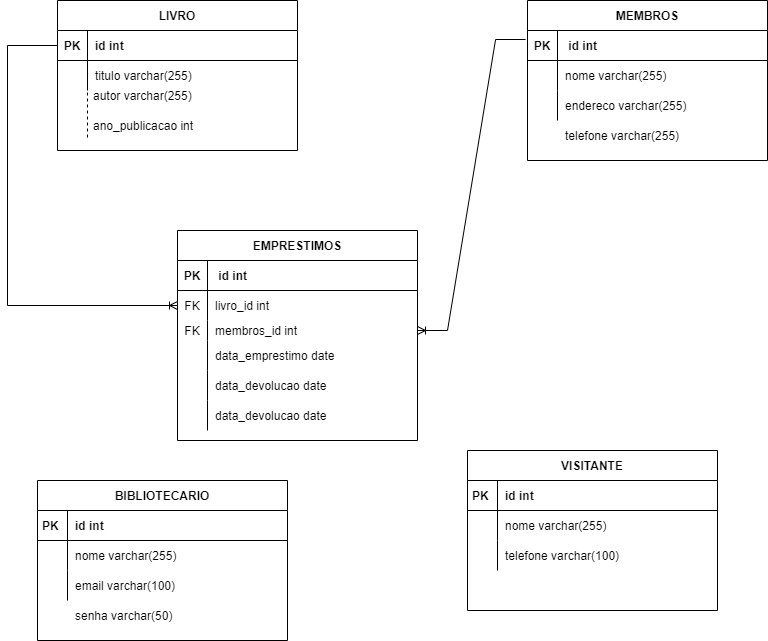

The diagram above was exported from draw.io. Its source (the exported page's mxGraphModel, read from the mxfile embedded in the PNG):
<mxGraphModel dx="1393" dy="758" grid="1" gridSize="10" guides="1" tooltips="1" connect="1" arrows="1" fold="1" page="1" pageScale="1" pageWidth="850" pageHeight="1100" math="0" shadow="0" extFonts="Permanent Marker^https://fonts.googleapis.com/css?family=Permanent+Marker">
  <root>
    <mxCell id="0" />
    <mxCell id="1" parent="0" />
    <mxCell id="C-vyLk0tnHw3VtMMgP7b-2" value="MEMBROS" style="shape=table;startSize=30;container=1;collapsible=1;childLayout=tableLayout;fixedRows=1;rowLines=0;fontStyle=1;align=center;resizeLast=1;" parent="1" vertex="1">
      <mxGeometry x="590" y="30" width="240" height="160" as="geometry" />
    </mxCell>
    <mxCell id="C-vyLk0tnHw3VtMMgP7b-3" value="" style="shape=partialRectangle;collapsible=0;dropTarget=0;pointerEvents=0;fillColor=none;points=[[0,0.5],[1,0.5]];portConstraint=eastwest;top=0;left=0;right=0;bottom=1;" parent="C-vyLk0tnHw3VtMMgP7b-2" vertex="1">
      <mxGeometry y="30" width="240" height="30" as="geometry" />
    </mxCell>
    <mxCell id="C-vyLk0tnHw3VtMMgP7b-4" value="PK" style="shape=partialRectangle;overflow=hidden;connectable=0;fillColor=none;top=0;left=0;bottom=0;right=0;fontStyle=1;" parent="C-vyLk0tnHw3VtMMgP7b-3" vertex="1">
      <mxGeometry width="30" height="30" as="geometry">
        <mxRectangle width="30" height="30" as="alternateBounds" />
      </mxGeometry>
    </mxCell>
    <mxCell id="C-vyLk0tnHw3VtMMgP7b-5" value=" id int" style="shape=partialRectangle;overflow=hidden;connectable=0;fillColor=none;top=0;left=0;bottom=0;right=0;align=left;spacingLeft=6;fontStyle=1;" parent="C-vyLk0tnHw3VtMMgP7b-3" vertex="1">
      <mxGeometry x="30" width="210" height="30" as="geometry">
        <mxRectangle width="210" height="30" as="alternateBounds" />
      </mxGeometry>
    </mxCell>
    <mxCell id="C-vyLk0tnHw3VtMMgP7b-6" value="" style="shape=partialRectangle;collapsible=0;dropTarget=0;pointerEvents=0;fillColor=none;points=[[0,0.5],[1,0.5]];portConstraint=eastwest;top=0;left=0;right=0;bottom=0;" parent="C-vyLk0tnHw3VtMMgP7b-2" vertex="1">
      <mxGeometry y="60" width="240" height="30" as="geometry" />
    </mxCell>
    <mxCell id="C-vyLk0tnHw3VtMMgP7b-7" value="" style="shape=partialRectangle;overflow=hidden;connectable=0;fillColor=none;top=0;left=0;bottom=0;right=0;" parent="C-vyLk0tnHw3VtMMgP7b-6" vertex="1">
      <mxGeometry width="30" height="30" as="geometry">
        <mxRectangle width="30" height="30" as="alternateBounds" />
      </mxGeometry>
    </mxCell>
    <mxCell id="C-vyLk0tnHw3VtMMgP7b-8" value="nome varchar(255)" style="shape=partialRectangle;overflow=hidden;connectable=0;fillColor=none;top=0;left=0;bottom=0;right=0;align=left;spacingLeft=6;" parent="C-vyLk0tnHw3VtMMgP7b-6" vertex="1">
      <mxGeometry x="30" width="210" height="30" as="geometry">
        <mxRectangle width="210" height="30" as="alternateBounds" />
      </mxGeometry>
    </mxCell>
    <mxCell id="C-vyLk0tnHw3VtMMgP7b-9" value="" style="shape=partialRectangle;collapsible=0;dropTarget=0;pointerEvents=0;fillColor=none;points=[[0,0.5],[1,0.5]];portConstraint=eastwest;top=0;left=0;right=0;bottom=0;" parent="C-vyLk0tnHw3VtMMgP7b-2" vertex="1">
      <mxGeometry y="90" width="240" height="30" as="geometry" />
    </mxCell>
    <mxCell id="C-vyLk0tnHw3VtMMgP7b-10" value="" style="shape=partialRectangle;overflow=hidden;connectable=0;fillColor=none;top=0;left=0;bottom=0;right=0;" parent="C-vyLk0tnHw3VtMMgP7b-9" vertex="1">
      <mxGeometry width="30" height="30" as="geometry">
        <mxRectangle width="30" height="30" as="alternateBounds" />
      </mxGeometry>
    </mxCell>
    <mxCell id="C-vyLk0tnHw3VtMMgP7b-11" value="endereco varchar(255)" style="shape=partialRectangle;overflow=hidden;connectable=0;fillColor=none;top=0;left=0;bottom=0;right=0;align=left;spacingLeft=6;" parent="C-vyLk0tnHw3VtMMgP7b-9" vertex="1">
      <mxGeometry x="30" width="210" height="30" as="geometry">
        <mxRectangle width="210" height="30" as="alternateBounds" />
      </mxGeometry>
    </mxCell>
    <mxCell id="C-vyLk0tnHw3VtMMgP7b-13" value="BIBLIOTECARIO" style="shape=table;startSize=30;container=1;collapsible=1;childLayout=tableLayout;fixedRows=1;rowLines=0;fontStyle=1;align=center;resizeLast=1;" parent="1" vertex="1">
      <mxGeometry x="100" y="510" width="250" height="160" as="geometry" />
    </mxCell>
    <mxCell id="C-vyLk0tnHw3VtMMgP7b-14" value="" style="shape=partialRectangle;collapsible=0;dropTarget=0;pointerEvents=0;fillColor=none;points=[[0,0.5],[1,0.5]];portConstraint=eastwest;top=0;left=0;right=0;bottom=1;" parent="C-vyLk0tnHw3VtMMgP7b-13" vertex="1">
      <mxGeometry y="30" width="250" height="30" as="geometry" />
    </mxCell>
    <mxCell id="C-vyLk0tnHw3VtMMgP7b-15" value="PK " style="shape=partialRectangle;overflow=hidden;connectable=0;fillColor=none;top=0;left=0;bottom=0;right=0;fontStyle=1;" parent="C-vyLk0tnHw3VtMMgP7b-14" vertex="1">
      <mxGeometry width="30" height="30" as="geometry">
        <mxRectangle width="30" height="30" as="alternateBounds" />
      </mxGeometry>
    </mxCell>
    <mxCell id="C-vyLk0tnHw3VtMMgP7b-16" value="id int " style="shape=partialRectangle;overflow=hidden;connectable=0;fillColor=none;top=0;left=0;bottom=0;right=0;align=left;spacingLeft=6;fontStyle=1;" parent="C-vyLk0tnHw3VtMMgP7b-14" vertex="1">
      <mxGeometry x="30" width="220" height="30" as="geometry">
        <mxRectangle width="220" height="30" as="alternateBounds" />
      </mxGeometry>
    </mxCell>
    <mxCell id="C-vyLk0tnHw3VtMMgP7b-17" value="" style="shape=partialRectangle;collapsible=0;dropTarget=0;pointerEvents=0;fillColor=none;points=[[0,0.5],[1,0.5]];portConstraint=eastwest;top=0;left=0;right=0;bottom=0;" parent="C-vyLk0tnHw3VtMMgP7b-13" vertex="1">
      <mxGeometry y="60" width="250" height="30" as="geometry" />
    </mxCell>
    <mxCell id="C-vyLk0tnHw3VtMMgP7b-18" value="" style="shape=partialRectangle;overflow=hidden;connectable=0;fillColor=none;top=0;left=0;bottom=0;right=0;" parent="C-vyLk0tnHw3VtMMgP7b-17" vertex="1">
      <mxGeometry width="30" height="30" as="geometry">
        <mxRectangle width="30" height="30" as="alternateBounds" />
      </mxGeometry>
    </mxCell>
    <mxCell id="C-vyLk0tnHw3VtMMgP7b-19" value="nome varchar(255)" style="shape=partialRectangle;overflow=hidden;connectable=0;fillColor=none;top=0;left=0;bottom=0;right=0;align=left;spacingLeft=6;" parent="C-vyLk0tnHw3VtMMgP7b-17" vertex="1">
      <mxGeometry x="30" width="220" height="30" as="geometry">
        <mxRectangle width="220" height="30" as="alternateBounds" />
      </mxGeometry>
    </mxCell>
    <mxCell id="C-vyLk0tnHw3VtMMgP7b-20" value="" style="shape=partialRectangle;collapsible=0;dropTarget=0;pointerEvents=0;fillColor=none;points=[[0,0.5],[1,0.5]];portConstraint=eastwest;top=0;left=0;right=0;bottom=0;" parent="C-vyLk0tnHw3VtMMgP7b-13" vertex="1">
      <mxGeometry y="90" width="250" height="30" as="geometry" />
    </mxCell>
    <mxCell id="C-vyLk0tnHw3VtMMgP7b-21" value="" style="shape=partialRectangle;overflow=hidden;connectable=0;fillColor=none;top=0;left=0;bottom=0;right=0;" parent="C-vyLk0tnHw3VtMMgP7b-20" vertex="1">
      <mxGeometry width="30" height="30" as="geometry">
        <mxRectangle width="30" height="30" as="alternateBounds" />
      </mxGeometry>
    </mxCell>
    <mxCell id="C-vyLk0tnHw3VtMMgP7b-22" value="email varchar(100)" style="shape=partialRectangle;overflow=hidden;connectable=0;fillColor=none;top=0;left=0;bottom=0;right=0;align=left;spacingLeft=6;" parent="C-vyLk0tnHw3VtMMgP7b-20" vertex="1">
      <mxGeometry x="30" width="220" height="30" as="geometry">
        <mxRectangle width="220" height="30" as="alternateBounds" />
      </mxGeometry>
    </mxCell>
    <mxCell id="C-vyLk0tnHw3VtMMgP7b-23" value="LIVRO" style="shape=table;startSize=30;container=1;collapsible=1;childLayout=tableLayout;fixedRows=1;rowLines=0;fontStyle=1;align=center;resizeLast=1;" parent="1" vertex="1">
      <mxGeometry x="120" y="30" width="240" height="150" as="geometry" />
    </mxCell>
    <mxCell id="C-vyLk0tnHw3VtMMgP7b-24" value="" style="shape=partialRectangle;collapsible=0;dropTarget=0;pointerEvents=0;fillColor=none;points=[[0,0.5],[1,0.5]];portConstraint=eastwest;top=0;left=0;right=0;bottom=1;" parent="C-vyLk0tnHw3VtMMgP7b-23" vertex="1">
      <mxGeometry y="30" width="240" height="30" as="geometry" />
    </mxCell>
    <mxCell id="C-vyLk0tnHw3VtMMgP7b-25" value="PK" style="shape=partialRectangle;overflow=hidden;connectable=0;fillColor=none;top=0;left=0;bottom=0;right=0;fontStyle=1;" parent="C-vyLk0tnHw3VtMMgP7b-24" vertex="1">
      <mxGeometry width="30" height="30" as="geometry">
        <mxRectangle width="30" height="30" as="alternateBounds" />
      </mxGeometry>
    </mxCell>
    <mxCell id="C-vyLk0tnHw3VtMMgP7b-26" value="id int" style="shape=partialRectangle;overflow=hidden;connectable=0;fillColor=none;top=0;left=0;bottom=0;right=0;align=left;spacingLeft=6;fontStyle=1;" parent="C-vyLk0tnHw3VtMMgP7b-24" vertex="1">
      <mxGeometry x="30" width="210" height="30" as="geometry">
        <mxRectangle width="210" height="30" as="alternateBounds" />
      </mxGeometry>
    </mxCell>
    <mxCell id="C-vyLk0tnHw3VtMMgP7b-27" value="" style="shape=partialRectangle;collapsible=0;dropTarget=0;pointerEvents=0;fillColor=none;points=[[0,0.5],[1,0.5]];portConstraint=eastwest;top=0;left=0;right=0;bottom=0;" parent="C-vyLk0tnHw3VtMMgP7b-23" vertex="1">
      <mxGeometry y="60" width="240" height="30" as="geometry" />
    </mxCell>
    <mxCell id="C-vyLk0tnHw3VtMMgP7b-28" value="" style="shape=partialRectangle;overflow=hidden;connectable=0;fillColor=none;top=0;left=0;bottom=0;right=0;" parent="C-vyLk0tnHw3VtMMgP7b-27" vertex="1">
      <mxGeometry width="30" height="30" as="geometry">
        <mxRectangle width="30" height="30" as="alternateBounds" />
      </mxGeometry>
    </mxCell>
    <mxCell id="C-vyLk0tnHw3VtMMgP7b-29" value="titulo varchar(255)" style="shape=partialRectangle;overflow=hidden;connectable=0;fillColor=none;top=0;left=0;bottom=0;right=0;align=left;spacingLeft=6;" parent="C-vyLk0tnHw3VtMMgP7b-27" vertex="1">
      <mxGeometry x="30" width="210" height="30" as="geometry">
        <mxRectangle width="210" height="30" as="alternateBounds" />
      </mxGeometry>
    </mxCell>
    <mxCell id="JWRvOz0IUR4M_TmCd8tC-8" value="autor varchar(255)" style="shape=partialRectangle;fillColor=none;align=left;verticalAlign=middle;strokeColor=none;spacingLeft=34;rotatable=0;points=[[0,0.5],[1,0.5]];portConstraint=eastwest;dropTarget=0;" vertex="1" parent="1">
      <mxGeometry x="120" y="110" width="90" height="30" as="geometry" />
    </mxCell>
    <mxCell id="JWRvOz0IUR4M_TmCd8tC-9" value="" style="shape=partialRectangle;top=0;left=0;bottom=0;fillColor=none;stokeWidth=1;dashed=1;align=left;verticalAlign=middle;spacingLeft=4;spacingRight=4;overflow=hidden;rotatable=0;points=[];portConstraint=eastwest;part=1;" vertex="1" connectable="0" parent="JWRvOz0IUR4M_TmCd8tC-8">
      <mxGeometry width="30" height="30" as="geometry" />
    </mxCell>
    <mxCell id="JWRvOz0IUR4M_TmCd8tC-10" value="ano_publicacao int" style="shape=partialRectangle;fillColor=none;align=left;verticalAlign=middle;strokeColor=none;spacingLeft=34;rotatable=0;points=[[0,0.5],[1,0.5]];portConstraint=eastwest;dropTarget=0;" vertex="1" parent="1">
      <mxGeometry x="120" y="140" width="90" height="30" as="geometry" />
    </mxCell>
    <mxCell id="JWRvOz0IUR4M_TmCd8tC-11" value="" style="shape=partialRectangle;top=0;left=0;bottom=0;fillColor=none;stokeWidth=1;dashed=1;align=left;verticalAlign=middle;spacingLeft=4;spacingRight=4;overflow=hidden;rotatable=0;points=[];portConstraint=eastwest;part=1;" vertex="1" connectable="0" parent="JWRvOz0IUR4M_TmCd8tC-10">
      <mxGeometry width="30" height="30" as="geometry" />
    </mxCell>
    <mxCell id="JWRvOz0IUR4M_TmCd8tC-12" value="telefone varchar(255)" style="shape=partialRectangle;overflow=hidden;connectable=0;fillColor=none;top=0;left=0;bottom=0;right=0;align=left;spacingLeft=6;" vertex="1" parent="1">
      <mxGeometry x="620" y="150" width="210" height="30" as="geometry">
        <mxRectangle width="210" height="30" as="alternateBounds" />
      </mxGeometry>
    </mxCell>
    <mxCell id="JWRvOz0IUR4M_TmCd8tC-13" value="senha varchar(50)" style="shape=partialRectangle;overflow=hidden;connectable=0;fillColor=none;top=0;left=0;bottom=0;right=0;align=left;spacingLeft=6;" vertex="1" parent="1">
      <mxGeometry x="130" y="630" width="220" height="30" as="geometry">
        <mxRectangle width="220" height="30" as="alternateBounds" />
      </mxGeometry>
    </mxCell>
    <mxCell id="JWRvOz0IUR4M_TmCd8tC-14" value="VISITANTE" style="shape=table;startSize=30;container=1;collapsible=1;childLayout=tableLayout;fixedRows=1;rowLines=0;fontStyle=1;align=center;resizeLast=1;" vertex="1" parent="1">
      <mxGeometry x="530" y="480" width="250" height="160" as="geometry" />
    </mxCell>
    <mxCell id="JWRvOz0IUR4M_TmCd8tC-15" value="" style="shape=partialRectangle;collapsible=0;dropTarget=0;pointerEvents=0;fillColor=none;points=[[0,0.5],[1,0.5]];portConstraint=eastwest;top=0;left=0;right=0;bottom=1;" vertex="1" parent="JWRvOz0IUR4M_TmCd8tC-14">
      <mxGeometry y="30" width="250" height="30" as="geometry" />
    </mxCell>
    <mxCell id="JWRvOz0IUR4M_TmCd8tC-16" value="PK " style="shape=partialRectangle;overflow=hidden;connectable=0;fillColor=none;top=0;left=0;bottom=0;right=0;fontStyle=1;" vertex="1" parent="JWRvOz0IUR4M_TmCd8tC-15">
      <mxGeometry width="30" height="30" as="geometry">
        <mxRectangle width="30" height="30" as="alternateBounds" />
      </mxGeometry>
    </mxCell>
    <mxCell id="JWRvOz0IUR4M_TmCd8tC-17" value="id int " style="shape=partialRectangle;overflow=hidden;connectable=0;fillColor=none;top=0;left=0;bottom=0;right=0;align=left;spacingLeft=6;fontStyle=1;" vertex="1" parent="JWRvOz0IUR4M_TmCd8tC-15">
      <mxGeometry x="30" width="220" height="30" as="geometry">
        <mxRectangle width="220" height="30" as="alternateBounds" />
      </mxGeometry>
    </mxCell>
    <mxCell id="JWRvOz0IUR4M_TmCd8tC-18" value="" style="shape=partialRectangle;collapsible=0;dropTarget=0;pointerEvents=0;fillColor=none;points=[[0,0.5],[1,0.5]];portConstraint=eastwest;top=0;left=0;right=0;bottom=0;" vertex="1" parent="JWRvOz0IUR4M_TmCd8tC-14">
      <mxGeometry y="60" width="250" height="30" as="geometry" />
    </mxCell>
    <mxCell id="JWRvOz0IUR4M_TmCd8tC-19" value="" style="shape=partialRectangle;overflow=hidden;connectable=0;fillColor=none;top=0;left=0;bottom=0;right=0;" vertex="1" parent="JWRvOz0IUR4M_TmCd8tC-18">
      <mxGeometry width="30" height="30" as="geometry">
        <mxRectangle width="30" height="30" as="alternateBounds" />
      </mxGeometry>
    </mxCell>
    <mxCell id="JWRvOz0IUR4M_TmCd8tC-20" value="nome varchar(255)" style="shape=partialRectangle;overflow=hidden;connectable=0;fillColor=none;top=0;left=0;bottom=0;right=0;align=left;spacingLeft=6;" vertex="1" parent="JWRvOz0IUR4M_TmCd8tC-18">
      <mxGeometry x="30" width="220" height="30" as="geometry">
        <mxRectangle width="220" height="30" as="alternateBounds" />
      </mxGeometry>
    </mxCell>
    <mxCell id="JWRvOz0IUR4M_TmCd8tC-21" value="" style="shape=partialRectangle;collapsible=0;dropTarget=0;pointerEvents=0;fillColor=none;points=[[0,0.5],[1,0.5]];portConstraint=eastwest;top=0;left=0;right=0;bottom=0;" vertex="1" parent="JWRvOz0IUR4M_TmCd8tC-14">
      <mxGeometry y="90" width="250" height="30" as="geometry" />
    </mxCell>
    <mxCell id="JWRvOz0IUR4M_TmCd8tC-22" value="" style="shape=partialRectangle;overflow=hidden;connectable=0;fillColor=none;top=0;left=0;bottom=0;right=0;" vertex="1" parent="JWRvOz0IUR4M_TmCd8tC-21">
      <mxGeometry width="30" height="30" as="geometry">
        <mxRectangle width="30" height="30" as="alternateBounds" />
      </mxGeometry>
    </mxCell>
    <mxCell id="JWRvOz0IUR4M_TmCd8tC-23" value="telefone varchar(100)" style="shape=partialRectangle;overflow=hidden;connectable=0;fillColor=none;top=0;left=0;bottom=0;right=0;align=left;spacingLeft=6;" vertex="1" parent="JWRvOz0IUR4M_TmCd8tC-21">
      <mxGeometry x="30" width="220" height="30" as="geometry">
        <mxRectangle width="220" height="30" as="alternateBounds" />
      </mxGeometry>
    </mxCell>
    <mxCell id="JWRvOz0IUR4M_TmCd8tC-28" value="EMPRESTIMOS" style="shape=table;startSize=30;container=1;collapsible=1;childLayout=tableLayout;fixedRows=1;rowLines=0;fontStyle=1;align=center;resizeLast=1;" vertex="1" parent="1">
      <mxGeometry x="240" y="260" width="240" height="210" as="geometry" />
    </mxCell>
    <mxCell id="JWRvOz0IUR4M_TmCd8tC-29" value="" style="shape=partialRectangle;collapsible=0;dropTarget=0;pointerEvents=0;fillColor=none;points=[[0,0.5],[1,0.5]];portConstraint=eastwest;top=0;left=0;right=0;bottom=1;" vertex="1" parent="JWRvOz0IUR4M_TmCd8tC-28">
      <mxGeometry y="30" width="240" height="30" as="geometry" />
    </mxCell>
    <mxCell id="JWRvOz0IUR4M_TmCd8tC-30" value="PK" style="shape=partialRectangle;overflow=hidden;connectable=0;fillColor=none;top=0;left=0;bottom=0;right=0;fontStyle=1;" vertex="1" parent="JWRvOz0IUR4M_TmCd8tC-29">
      <mxGeometry width="30" height="30" as="geometry">
        <mxRectangle width="30" height="30" as="alternateBounds" />
      </mxGeometry>
    </mxCell>
    <mxCell id="JWRvOz0IUR4M_TmCd8tC-31" value=" id int" style="shape=partialRectangle;overflow=hidden;connectable=0;fillColor=none;top=0;left=0;bottom=0;right=0;align=left;spacingLeft=6;fontStyle=1;" vertex="1" parent="JWRvOz0IUR4M_TmCd8tC-29">
      <mxGeometry x="30" width="210" height="30" as="geometry">
        <mxRectangle width="210" height="30" as="alternateBounds" />
      </mxGeometry>
    </mxCell>
    <mxCell id="JWRvOz0IUR4M_TmCd8tC-32" value="" style="shape=partialRectangle;collapsible=0;dropTarget=0;pointerEvents=0;fillColor=none;points=[[0,0.5],[1,0.5]];portConstraint=eastwest;top=0;left=0;right=0;bottom=0;" vertex="1" parent="JWRvOz0IUR4M_TmCd8tC-28">
      <mxGeometry y="60" width="240" height="30" as="geometry" />
    </mxCell>
    <mxCell id="JWRvOz0IUR4M_TmCd8tC-33" value="FK" style="shape=partialRectangle;overflow=hidden;connectable=0;fillColor=none;top=0;left=0;bottom=0;right=0;" vertex="1" parent="JWRvOz0IUR4M_TmCd8tC-32">
      <mxGeometry width="30" height="30" as="geometry">
        <mxRectangle width="30" height="30" as="alternateBounds" />
      </mxGeometry>
    </mxCell>
    <mxCell id="JWRvOz0IUR4M_TmCd8tC-34" value="livro_id int" style="shape=partialRectangle;overflow=hidden;connectable=0;fillColor=none;top=0;left=0;bottom=0;right=0;align=left;spacingLeft=6;" vertex="1" parent="JWRvOz0IUR4M_TmCd8tC-32">
      <mxGeometry x="30" width="210" height="30" as="geometry">
        <mxRectangle width="210" height="30" as="alternateBounds" />
      </mxGeometry>
    </mxCell>
    <mxCell id="JWRvOz0IUR4M_TmCd8tC-35" value="" style="shape=partialRectangle;collapsible=0;dropTarget=0;pointerEvents=0;fillColor=none;points=[[0,0.5],[1,0.5]];portConstraint=eastwest;top=0;left=0;right=0;bottom=0;" vertex="1" parent="JWRvOz0IUR4M_TmCd8tC-28">
      <mxGeometry y="90" width="240" height="20" as="geometry" />
    </mxCell>
    <mxCell id="JWRvOz0IUR4M_TmCd8tC-36" value="FK" style="shape=partialRectangle;overflow=hidden;connectable=0;fillColor=none;top=0;left=0;bottom=0;right=0;" vertex="1" parent="JWRvOz0IUR4M_TmCd8tC-35">
      <mxGeometry width="30" height="20" as="geometry">
        <mxRectangle width="30" height="20" as="alternateBounds" />
      </mxGeometry>
    </mxCell>
    <mxCell id="JWRvOz0IUR4M_TmCd8tC-37" value="membros_id int" style="shape=partialRectangle;overflow=hidden;connectable=0;fillColor=none;top=0;left=0;bottom=0;right=0;align=left;spacingLeft=6;" vertex="1" parent="JWRvOz0IUR4M_TmCd8tC-35">
      <mxGeometry x="30" width="210" height="20" as="geometry">
        <mxRectangle width="210" height="20" as="alternateBounds" />
      </mxGeometry>
    </mxCell>
    <mxCell id="JWRvOz0IUR4M_TmCd8tC-38" value="" style="shape=tableRow;horizontal=0;startSize=0;swimlaneHead=0;swimlaneBody=0;fillColor=none;collapsible=0;dropTarget=0;points=[[0,0.5],[1,0.5]];portConstraint=eastwest;top=0;left=0;right=0;bottom=0;" vertex="1" parent="JWRvOz0IUR4M_TmCd8tC-28">
      <mxGeometry y="110" width="240" height="30" as="geometry" />
    </mxCell>
    <mxCell id="JWRvOz0IUR4M_TmCd8tC-39" value="" style="shape=partialRectangle;connectable=0;fillColor=none;top=0;left=0;bottom=0;right=0;editable=1;overflow=hidden;" vertex="1" parent="JWRvOz0IUR4M_TmCd8tC-38">
      <mxGeometry width="30" height="30" as="geometry">
        <mxRectangle width="30" height="30" as="alternateBounds" />
      </mxGeometry>
    </mxCell>
    <mxCell id="JWRvOz0IUR4M_TmCd8tC-40" value="data_emprestimo date" style="shape=partialRectangle;connectable=0;fillColor=none;top=0;left=0;bottom=0;right=0;align=left;spacingLeft=6;overflow=hidden;" vertex="1" parent="JWRvOz0IUR4M_TmCd8tC-38">
      <mxGeometry x="30" width="210" height="30" as="geometry">
        <mxRectangle width="210" height="30" as="alternateBounds" />
      </mxGeometry>
    </mxCell>
    <mxCell id="JWRvOz0IUR4M_TmCd8tC-48" value="" style="shape=tableRow;horizontal=0;startSize=0;swimlaneHead=0;swimlaneBody=0;fillColor=none;collapsible=0;dropTarget=0;points=[[0,0.5],[1,0.5]];portConstraint=eastwest;top=0;left=0;right=0;bottom=0;" vertex="1" parent="JWRvOz0IUR4M_TmCd8tC-28">
      <mxGeometry y="140" width="240" height="30" as="geometry" />
    </mxCell>
    <mxCell id="JWRvOz0IUR4M_TmCd8tC-49" value="" style="shape=partialRectangle;connectable=0;fillColor=none;top=0;left=0;bottom=0;right=0;editable=1;overflow=hidden;" vertex="1" parent="JWRvOz0IUR4M_TmCd8tC-48">
      <mxGeometry width="30" height="30" as="geometry">
        <mxRectangle width="30" height="30" as="alternateBounds" />
      </mxGeometry>
    </mxCell>
    <mxCell id="JWRvOz0IUR4M_TmCd8tC-50" value="data_devolucao date" style="shape=partialRectangle;connectable=0;fillColor=none;top=0;left=0;bottom=0;right=0;align=left;spacingLeft=6;overflow=hidden;" vertex="1" parent="JWRvOz0IUR4M_TmCd8tC-48">
      <mxGeometry x="30" width="210" height="30" as="geometry">
        <mxRectangle width="210" height="30" as="alternateBounds" />
      </mxGeometry>
    </mxCell>
    <mxCell id="JWRvOz0IUR4M_TmCd8tC-41" value="" style="shape=tableRow;horizontal=0;startSize=0;swimlaneHead=0;swimlaneBody=0;fillColor=none;collapsible=0;dropTarget=0;points=[[0,0.5],[1,0.5]];portConstraint=eastwest;top=0;left=0;right=0;bottom=0;" vertex="1" parent="JWRvOz0IUR4M_TmCd8tC-28">
      <mxGeometry y="170" width="240" height="30" as="geometry" />
    </mxCell>
    <mxCell id="JWRvOz0IUR4M_TmCd8tC-42" value="" style="shape=partialRectangle;connectable=0;fillColor=none;top=0;left=0;bottom=0;right=0;editable=1;overflow=hidden;" vertex="1" parent="JWRvOz0IUR4M_TmCd8tC-41">
      <mxGeometry width="30" height="30" as="geometry">
        <mxRectangle width="30" height="30" as="alternateBounds" />
      </mxGeometry>
    </mxCell>
    <mxCell id="JWRvOz0IUR4M_TmCd8tC-43" value="data_devolucao date" style="shape=partialRectangle;connectable=0;fillColor=none;top=0;left=0;bottom=0;right=0;align=left;spacingLeft=6;overflow=hidden;" vertex="1" parent="JWRvOz0IUR4M_TmCd8tC-41">
      <mxGeometry x="30" width="210" height="30" as="geometry">
        <mxRectangle width="210" height="30" as="alternateBounds" />
      </mxGeometry>
    </mxCell>
    <mxCell id="JWRvOz0IUR4M_TmCd8tC-46" value="" style="edgeStyle=elbowEdgeStyle;fontSize=12;html=1;endArrow=ERoneToMany;rounded=0;exitX=0;exitY=0.5;exitDx=0;exitDy=0;entryX=0;entryY=0.5;entryDx=0;entryDy=0;" edge="1" parent="1" source="C-vyLk0tnHw3VtMMgP7b-24" target="JWRvOz0IUR4M_TmCd8tC-32">
      <mxGeometry width="100" height="100" relative="1" as="geometry">
        <mxPoint x="30" y="180" as="sourcePoint" />
        <mxPoint x="150" y="445" as="targetPoint" />
        <Array as="points">
          <mxPoint x="70" y="260" />
        </Array>
      </mxGeometry>
    </mxCell>
    <mxCell id="JWRvOz0IUR4M_TmCd8tC-52" value="" style="edgeStyle=entityRelationEdgeStyle;fontSize=12;html=1;endArrow=ERoneToMany;rounded=0;entryX=1;entryY=0.5;entryDx=0;entryDy=0;exitX=-0.008;exitY=0.3;exitDx=0;exitDy=0;exitPerimeter=0;" edge="1" parent="1" source="C-vyLk0tnHw3VtMMgP7b-3" target="JWRvOz0IUR4M_TmCd8tC-35">
      <mxGeometry width="100" height="100" relative="1" as="geometry">
        <mxPoint x="530" y="380" as="sourcePoint" />
        <mxPoint x="630" y="280" as="targetPoint" />
      </mxGeometry>
    </mxCell>
  </root>
</mxGraphModel>